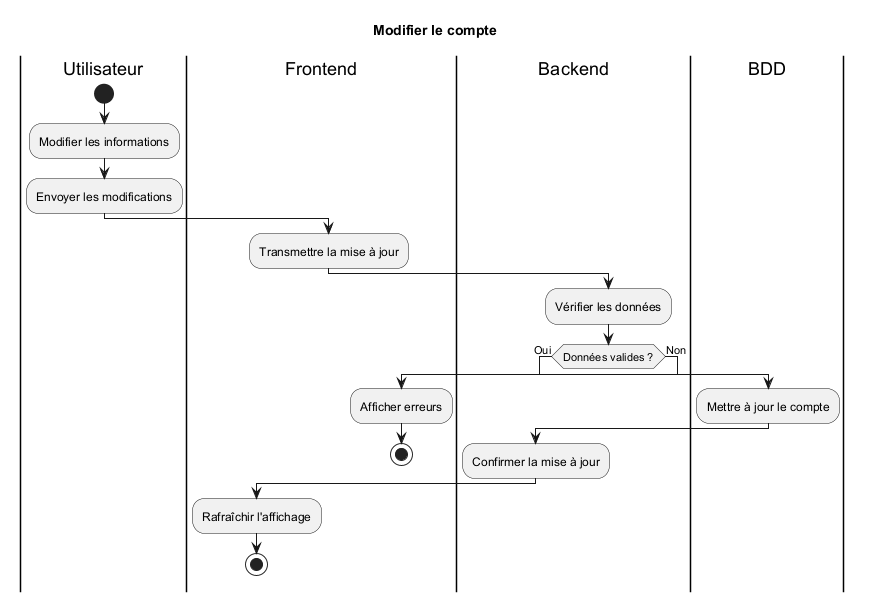

The diagram above was rendered by PlantUML. Its source (embedded in the PNG):
@startuml
title Modifier le compte

|Utilisateur|
start
:Modifier les informations;
:Envoyer les modifications;

|Frontend|
:Transmettre la mise à jour;

|Backend|
:Vérifier les données;

if (Données valides ?) then (Oui)

    |BDD|
    :Mettre à jour le compte;

    |Backend|
    :Confirmer la mise à jour;

    |Frontend|
    :Rafraîchir l'affichage;

    stop

else (Non)

    |Frontend|
    :Afficher erreurs;

    stop

endif

@enduml